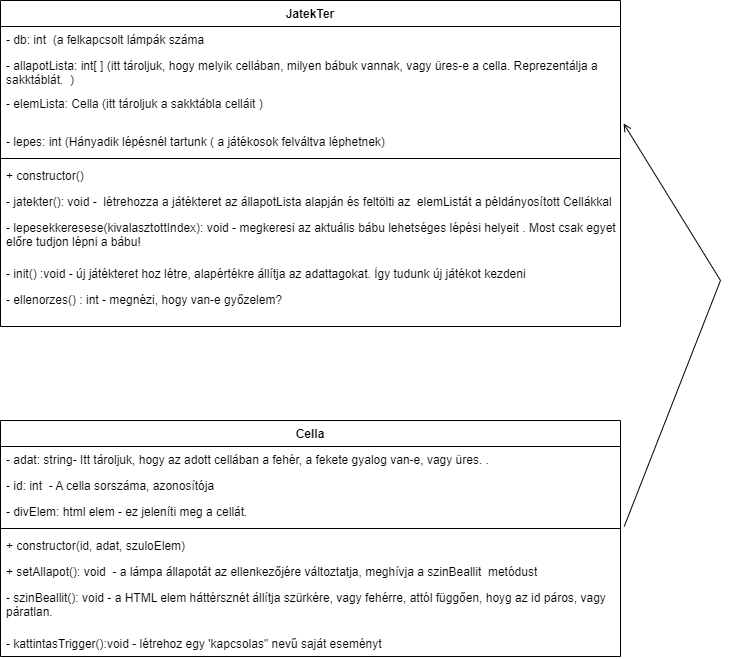

The diagram above was exported from draw.io. Its source (the exported page's mxGraphModel, read from the mxfile embedded in the PNG):
<mxGraphModel dx="1434" dy="707" grid="1" gridSize="10" guides="1" tooltips="1" connect="1" arrows="1" fold="1" page="1" pageScale="1" pageWidth="827" pageHeight="1169" math="0" shadow="0">
  <root>
    <mxCell id="0" />
    <mxCell id="1" parent="0" />
    <mxCell id="qkFD2KtRBlm5CjUdYDnP-3" value="JatekTer" style="swimlane;fontStyle=1;align=center;verticalAlign=top;childLayout=stackLayout;horizontal=1;startSize=26;horizontalStack=0;resizeParent=1;resizeParentMax=0;resizeLast=0;collapsible=1;marginBottom=0;whiteSpace=wrap;html=1;" parent="1" vertex="1">
      <mxGeometry x="70" y="20" width="620" height="326" as="geometry" />
    </mxCell>
    <mxCell id="qkFD2KtRBlm5CjUdYDnP-4" value="- db: int&amp;nbsp; (a felkapcsolt lámpák száma" style="text;strokeColor=none;fillColor=none;align=left;verticalAlign=top;spacingLeft=4;spacingRight=4;overflow=hidden;rotatable=0;points=[[0,0.5],[1,0.5]];portConstraint=eastwest;whiteSpace=wrap;html=1;" parent="qkFD2KtRBlm5CjUdYDnP-3" vertex="1">
      <mxGeometry y="26" width="620" height="26" as="geometry" />
    </mxCell>
    <mxCell id="qkFD2KtRBlm5CjUdYDnP-11" value="- allapotLista: int[ ] (itt tároljuk, hogy melyik cellában, milyen bábuk vannak, vagy üres-e a cella. Reprezentálja a sakktáblát.&amp;nbsp; )" style="text;strokeColor=none;fillColor=none;align=left;verticalAlign=top;spacingLeft=4;spacingRight=4;overflow=hidden;rotatable=0;points=[[0,0.5],[1,0.5]];portConstraint=eastwest;whiteSpace=wrap;html=1;" parent="qkFD2KtRBlm5CjUdYDnP-3" vertex="1">
      <mxGeometry y="52" width="620" height="38" as="geometry" />
    </mxCell>
    <mxCell id="cExrRyJZEMqAG5E7r_ab-1" value="- elemLista: Cella (itt tároljuk a sakktábla celláit )" style="text;strokeColor=none;fillColor=none;align=left;verticalAlign=top;spacingLeft=4;spacingRight=4;overflow=hidden;rotatable=0;points=[[0,0.5],[1,0.5]];portConstraint=eastwest;whiteSpace=wrap;html=1;" vertex="1" parent="qkFD2KtRBlm5CjUdYDnP-3">
      <mxGeometry y="90" width="620" height="38" as="geometry" />
    </mxCell>
    <mxCell id="qkFD2KtRBlm5CjUdYDnP-23" value="- lepes: int (Hányadik lépésnél tartunk ( a játékosok felváltva léphetnek)" style="text;strokeColor=none;fillColor=none;align=left;verticalAlign=top;spacingLeft=4;spacingRight=4;overflow=hidden;rotatable=0;points=[[0,0.5],[1,0.5]];portConstraint=eastwest;whiteSpace=wrap;html=1;" parent="qkFD2KtRBlm5CjUdYDnP-3" vertex="1">
      <mxGeometry y="128" width="620" height="26" as="geometry" />
    </mxCell>
    <mxCell id="qkFD2KtRBlm5CjUdYDnP-5" value="" style="line;strokeWidth=1;fillColor=none;align=left;verticalAlign=middle;spacingTop=-1;spacingLeft=3;spacingRight=3;rotatable=0;labelPosition=right;points=[];portConstraint=eastwest;strokeColor=inherit;" parent="qkFD2KtRBlm5CjUdYDnP-3" vertex="1">
      <mxGeometry y="154" width="620" height="8" as="geometry" />
    </mxCell>
    <mxCell id="qkFD2KtRBlm5CjUdYDnP-6" value="+ constructor()" style="text;strokeColor=none;fillColor=none;align=left;verticalAlign=top;spacingLeft=4;spacingRight=4;overflow=hidden;rotatable=0;points=[[0,0.5],[1,0.5]];portConstraint=eastwest;whiteSpace=wrap;html=1;" parent="qkFD2KtRBlm5CjUdYDnP-3" vertex="1">
      <mxGeometry y="162" width="620" height="26" as="geometry" />
    </mxCell>
    <mxCell id="qkFD2KtRBlm5CjUdYDnP-24" value="- jatekter(): void -&amp;nbsp; létrehozza a játékteret az állapotLista alapján és feltölti az&amp;nbsp; elemListát a példányosított Cellákkal" style="text;strokeColor=none;fillColor=none;align=left;verticalAlign=top;spacingLeft=4;spacingRight=4;overflow=hidden;rotatable=0;points=[[0,0.5],[1,0.5]];portConstraint=eastwest;whiteSpace=wrap;html=1;" parent="qkFD2KtRBlm5CjUdYDnP-3" vertex="1">
      <mxGeometry y="188" width="620" height="26" as="geometry" />
    </mxCell>
    <mxCell id="qkFD2KtRBlm5CjUdYDnP-16" value="- lepesekkeresese(kivalasztottIndex): void - megkeresi az aktuális bábu lehetséges lépési helyeit . Most csak egyet előre tudjon lépni a bábu!" style="text;strokeColor=none;fillColor=none;align=left;verticalAlign=top;spacingLeft=4;spacingRight=4;overflow=hidden;rotatable=0;points=[[0,0.5],[1,0.5]];portConstraint=eastwest;whiteSpace=wrap;html=1;" parent="qkFD2KtRBlm5CjUdYDnP-3" vertex="1">
      <mxGeometry y="214" width="620" height="46" as="geometry" />
    </mxCell>
    <mxCell id="qkFD2KtRBlm5CjUdYDnP-15" value="- init() :void - új játékteret hoz létre, alapértékre állítja az adattagokat. Így tudunk új játékot kezdeni" style="text;strokeColor=none;fillColor=none;align=left;verticalAlign=top;spacingLeft=4;spacingRight=4;overflow=hidden;rotatable=0;points=[[0,0.5],[1,0.5]];portConstraint=eastwest;whiteSpace=wrap;html=1;" parent="qkFD2KtRBlm5CjUdYDnP-3" vertex="1">
      <mxGeometry y="260" width="620" height="26" as="geometry" />
    </mxCell>
    <mxCell id="qkFD2KtRBlm5CjUdYDnP-21" value="- ellenorzes() : int - megnézi, hogy van-e győzelem?" style="text;strokeColor=none;fillColor=none;align=left;verticalAlign=top;spacingLeft=4;spacingRight=4;overflow=hidden;rotatable=0;points=[[0,0.5],[1,0.5]];portConstraint=eastwest;whiteSpace=wrap;html=1;" parent="qkFD2KtRBlm5CjUdYDnP-3" vertex="1">
      <mxGeometry y="286" width="620" height="40" as="geometry" />
    </mxCell>
    <mxCell id="qkFD2KtRBlm5CjUdYDnP-7" value="Cella" style="swimlane;fontStyle=1;align=center;verticalAlign=top;childLayout=stackLayout;horizontal=1;startSize=26;horizontalStack=0;resizeParent=1;resizeParentMax=0;resizeLast=0;collapsible=1;marginBottom=0;whiteSpace=wrap;html=1;" parent="1" vertex="1">
      <mxGeometry x="70" y="440" width="620" height="236" as="geometry" />
    </mxCell>
    <mxCell id="qkFD2KtRBlm5CjUdYDnP-8" value="- adat: string- Itt tároljuk, hogy az adott cellában a fehér, a fekete gyalog van-e, vagy üres. ." style="text;strokeColor=none;fillColor=none;align=left;verticalAlign=top;spacingLeft=4;spacingRight=4;overflow=hidden;rotatable=0;points=[[0,0.5],[1,0.5]];portConstraint=eastwest;whiteSpace=wrap;html=1;" parent="qkFD2KtRBlm5CjUdYDnP-7" vertex="1">
      <mxGeometry y="26" width="620" height="26" as="geometry" />
    </mxCell>
    <mxCell id="qkFD2KtRBlm5CjUdYDnP-20" value="- id: int&amp;nbsp; - A cella sorszáma, azonosítója" style="text;strokeColor=none;fillColor=none;align=left;verticalAlign=top;spacingLeft=4;spacingRight=4;overflow=hidden;rotatable=0;points=[[0,0.5],[1,0.5]];portConstraint=eastwest;whiteSpace=wrap;html=1;" parent="qkFD2KtRBlm5CjUdYDnP-7" vertex="1">
      <mxGeometry y="52" width="620" height="26" as="geometry" />
    </mxCell>
    <mxCell id="qkFD2KtRBlm5CjUdYDnP-13" value="- divElem: html elem - ez jeleníti meg a cellát." style="text;strokeColor=none;fillColor=none;align=left;verticalAlign=top;spacingLeft=4;spacingRight=4;overflow=hidden;rotatable=0;points=[[0,0.5],[1,0.5]];portConstraint=eastwest;whiteSpace=wrap;html=1;" parent="qkFD2KtRBlm5CjUdYDnP-7" vertex="1">
      <mxGeometry y="78" width="620" height="26" as="geometry" />
    </mxCell>
    <mxCell id="qkFD2KtRBlm5CjUdYDnP-9" value="" style="line;strokeWidth=1;fillColor=none;align=left;verticalAlign=middle;spacingTop=-1;spacingLeft=3;spacingRight=3;rotatable=0;labelPosition=right;points=[];portConstraint=eastwest;strokeColor=inherit;" parent="qkFD2KtRBlm5CjUdYDnP-7" vertex="1">
      <mxGeometry y="104" width="620" height="8" as="geometry" />
    </mxCell>
    <mxCell id="qkFD2KtRBlm5CjUdYDnP-10" value="+ constructor(id, adat, szuloElem)" style="text;strokeColor=none;fillColor=none;align=left;verticalAlign=top;spacingLeft=4;spacingRight=4;overflow=hidden;rotatable=0;points=[[0,0.5],[1,0.5]];portConstraint=eastwest;whiteSpace=wrap;html=1;" parent="qkFD2KtRBlm5CjUdYDnP-7" vertex="1">
      <mxGeometry y="112" width="620" height="26" as="geometry" />
    </mxCell>
    <mxCell id="qkFD2KtRBlm5CjUdYDnP-17" value="+ setAllapot(): void&amp;nbsp; - a lámpa állapotát az ellenkezőjére változtatja, meghívja a szinBeallit&amp;nbsp; metódust" style="text;strokeColor=none;fillColor=none;align=left;verticalAlign=top;spacingLeft=4;spacingRight=4;overflow=hidden;rotatable=0;points=[[0,0.5],[1,0.5]];portConstraint=eastwest;whiteSpace=wrap;html=1;" parent="qkFD2KtRBlm5CjUdYDnP-7" vertex="1">
      <mxGeometry y="138" width="620" height="26" as="geometry" />
    </mxCell>
    <mxCell id="qkFD2KtRBlm5CjUdYDnP-18" value="- szinBeallit(): void - a HTML elem háttérsznét állítja szürkére, vagy fehérre, attól függően, hoyg az id páros, vagy páratlan.&amp;nbsp;" style="text;strokeColor=none;fillColor=none;align=left;verticalAlign=top;spacingLeft=4;spacingRight=4;overflow=hidden;rotatable=0;points=[[0,0.5],[1,0.5]];portConstraint=eastwest;whiteSpace=wrap;html=1;" parent="qkFD2KtRBlm5CjUdYDnP-7" vertex="1">
      <mxGeometry y="164" width="620" height="46" as="geometry" />
    </mxCell>
    <mxCell id="qkFD2KtRBlm5CjUdYDnP-22" value="- kattintasTrigger():void - létrehoz egy 'kapcsolas&quot; nevű saját eseményt" style="text;strokeColor=none;fillColor=none;align=left;verticalAlign=top;spacingLeft=4;spacingRight=4;overflow=hidden;rotatable=0;points=[[0,0.5],[1,0.5]];portConstraint=eastwest;whiteSpace=wrap;html=1;" parent="qkFD2KtRBlm5CjUdYDnP-7" vertex="1">
      <mxGeometry y="210" width="620" height="26" as="geometry" />
    </mxCell>
    <mxCell id="cExrRyJZEMqAG5E7r_ab-2" value="" style="endArrow=open;html=1;exitX=1.006;exitY=1.077;exitDx=0;exitDy=0;exitPerimeter=0;entryX=1.005;entryY=0.868;entryDx=0;entryDy=0;entryPerimeter=0;rounded=0;endFill=0;" edge="1" parent="1" source="qkFD2KtRBlm5CjUdYDnP-13" target="cExrRyJZEMqAG5E7r_ab-1">
      <mxGeometry width="50" height="50" relative="1" as="geometry">
        <mxPoint x="390" y="390" as="sourcePoint" />
        <mxPoint x="440" y="340" as="targetPoint" />
        <Array as="points">
          <mxPoint x="790" y="300" />
        </Array>
      </mxGeometry>
    </mxCell>
  </root>
</mxGraphModel>